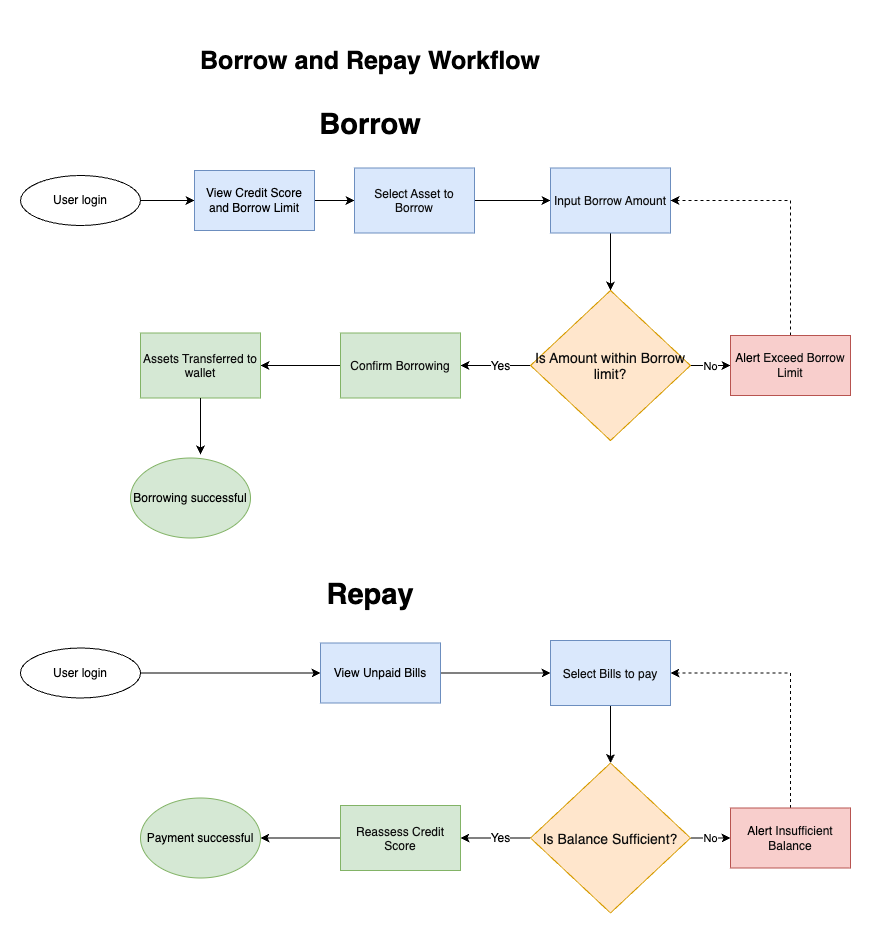

The diagram above was exported from draw.io. Its source (the exported page's mxGraphModel, read from the mxfile embedded in the PNG):
<mxGraphModel dx="1811" dy="567" grid="1" gridSize="10" guides="1" tooltips="1" connect="1" arrows="1" fold="1" page="1" pageScale="1" pageWidth="827" pageHeight="1169" math="0" shadow="0">
  <root>
    <mxCell id="0" />
    <mxCell id="1" parent="0" />
    <mxCell id="wYEzX9lLUxum5dVYxVpE-1" value="&lt;span&gt;Borrow and Repay Workflow&lt;/span&gt;" style="text;whiteSpace=wrap;html=1;fontFamily=Helvetica;align=center;fontStyle=1;fontSize=25;verticalAlign=middle;" vertex="1" parent="1">
      <mxGeometry x="120" y="30" width="380" height="80" as="geometry" />
    </mxCell>
    <mxCell id="wYEzX9lLUxum5dVYxVpE-2" style="edgeStyle=orthogonalEdgeStyle;rounded=0;orthogonalLoop=1;jettySize=auto;html=1;exitX=1;exitY=0.5;exitDx=0;exitDy=0;entryX=0;entryY=0.5;entryDx=0;entryDy=0;align=center;verticalAlign=middle;" edge="1" parent="1" source="wYEzX9lLUxum5dVYxVpE-3" target="wYEzX9lLUxum5dVYxVpE-5">
      <mxGeometry relative="1" as="geometry" />
    </mxCell>
    <mxCell id="wYEzX9lLUxum5dVYxVpE-3" value="User login" style="ellipse;whiteSpace=wrap;html=1;fontFamily=Helvetica;align=center;fontStyle=0;verticalAlign=middle;" vertex="1" parent="1">
      <mxGeometry x="-40" y="185" width="120" height="50" as="geometry" />
    </mxCell>
    <mxCell id="wYEzX9lLUxum5dVYxVpE-4" style="edgeStyle=orthogonalEdgeStyle;rounded=0;orthogonalLoop=1;jettySize=auto;html=1;exitX=1;exitY=0.5;exitDx=0;exitDy=0;entryX=0;entryY=0.5;entryDx=0;entryDy=0;align=center;verticalAlign=middle;" edge="1" parent="1" source="wYEzX9lLUxum5dVYxVpE-5" target="wYEzX9lLUxum5dVYxVpE-7">
      <mxGeometry relative="1" as="geometry" />
    </mxCell>
    <mxCell id="wYEzX9lLUxum5dVYxVpE-5" value="View Credit Score&lt;div&gt;and Borrow Limit&lt;/div&gt;" style="rounded=0;whiteSpace=wrap;html=1;fillColor=#dae8fc;strokeColor=#6c8ebf;fontFamily=Helvetica;align=center;fontStyle=0;verticalAlign=middle;" vertex="1" parent="1">
      <mxGeometry x="134" y="180" width="120" height="60" as="geometry" />
    </mxCell>
    <mxCell id="wYEzX9lLUxum5dVYxVpE-6" style="edgeStyle=orthogonalEdgeStyle;rounded=0;orthogonalLoop=1;jettySize=auto;html=1;exitX=1;exitY=0.5;exitDx=0;exitDy=0;entryX=0;entryY=0.5;entryDx=0;entryDy=0;align=center;verticalAlign=middle;" edge="1" parent="1" source="wYEzX9lLUxum5dVYxVpE-7" target="wYEzX9lLUxum5dVYxVpE-9">
      <mxGeometry relative="1" as="geometry" />
    </mxCell>
    <mxCell id="wYEzX9lLUxum5dVYxVpE-7" value="&lt;p style=&quot;margin: 0px; font-variant-numeric: normal; font-variant-east-asian: normal; font-variant-alternates: normal; font-size-adjust: none; font-kerning: auto; font-optical-sizing: auto; font-feature-settings: normal; font-variation-settings: normal; font-variant-position: normal; font-variant-emoji: normal; font-stretch: normal; line-height: normal; color: rgb(14, 14, 14);&quot; class=&quot;p1&quot;&gt;&lt;font&gt;Select Asset to Borrow&lt;/font&gt;&lt;/p&gt;" style="rounded=0;whiteSpace=wrap;html=1;fillColor=#dae8fc;strokeColor=#6c8ebf;fontFamily=Helvetica;align=center;fontStyle=0;verticalAlign=middle;" vertex="1" parent="1">
      <mxGeometry x="294" y="177.5" width="120" height="65" as="geometry" />
    </mxCell>
    <mxCell id="wYEzX9lLUxum5dVYxVpE-8" style="edgeStyle=orthogonalEdgeStyle;rounded=0;orthogonalLoop=1;jettySize=auto;html=1;exitX=0.5;exitY=1;exitDx=0;exitDy=0;entryX=0.5;entryY=0;entryDx=0;entryDy=0;align=center;verticalAlign=middle;" edge="1" parent="1" source="wYEzX9lLUxum5dVYxVpE-9" target="wYEzX9lLUxum5dVYxVpE-14">
      <mxGeometry relative="1" as="geometry" />
    </mxCell>
    <mxCell id="wYEzX9lLUxum5dVYxVpE-9" value="&lt;p style=&quot;margin: 0px; font-variant-numeric: normal; font-variant-east-asian: normal; font-variant-alternates: normal; font-size-adjust: none; font-kerning: auto; font-optical-sizing: auto; font-feature-settings: normal; font-variation-settings: normal; font-variant-position: normal; font-variant-emoji: normal; font-stretch: normal; line-height: normal; color: rgb(14, 14, 14);&quot; class=&quot;p1&quot;&gt;&lt;font&gt;Input Borrow Amount&lt;/font&gt;&lt;/p&gt;" style="rounded=0;whiteSpace=wrap;html=1;fillColor=#dae8fc;strokeColor=#6c8ebf;fontFamily=Helvetica;align=center;fontStyle=0;verticalAlign=middle;" vertex="1" parent="1">
      <mxGeometry x="490" y="177.5" width="120" height="65" as="geometry" />
    </mxCell>
    <mxCell id="wYEzX9lLUxum5dVYxVpE-10" style="rounded=0;orthogonalLoop=1;jettySize=auto;html=1;exitX=0;exitY=0.5;exitDx=0;exitDy=0;entryX=1;entryY=0.5;entryDx=0;entryDy=0;align=center;verticalAlign=middle;" edge="1" parent="1" source="wYEzX9lLUxum5dVYxVpE-14" target="wYEzX9lLUxum5dVYxVpE-18">
      <mxGeometry relative="1" as="geometry" />
    </mxCell>
    <mxCell id="wYEzX9lLUxum5dVYxVpE-11" value="&lt;font style=&quot;font-size: 12px;&quot;&gt;Yes&lt;/font&gt;" style="edgeLabel;html=1;align=center;verticalAlign=middle;resizable=0;points=[];" vertex="1" connectable="0" parent="wYEzX9lLUxum5dVYxVpE-10">
      <mxGeometry x="-0.1143" relative="1" as="geometry">
        <mxPoint as="offset" />
      </mxGeometry>
    </mxCell>
    <mxCell id="wYEzX9lLUxum5dVYxVpE-12" style="edgeStyle=orthogonalEdgeStyle;rounded=0;orthogonalLoop=1;jettySize=auto;html=1;exitX=1;exitY=0.5;exitDx=0;exitDy=0;entryX=0;entryY=0.5;entryDx=0;entryDy=0;align=center;verticalAlign=middle;" edge="1" parent="1" source="wYEzX9lLUxum5dVYxVpE-14" target="wYEzX9lLUxum5dVYxVpE-16">
      <mxGeometry relative="1" as="geometry" />
    </mxCell>
    <mxCell id="wYEzX9lLUxum5dVYxVpE-13" value="No" style="edgeLabel;html=1;align=center;verticalAlign=middle;resizable=0;points=[];" vertex="1" connectable="0" parent="wYEzX9lLUxum5dVYxVpE-12">
      <mxGeometry x="-0.05" relative="1" as="geometry">
        <mxPoint as="offset" />
      </mxGeometry>
    </mxCell>
    <mxCell id="wYEzX9lLUxum5dVYxVpE-14" value="&lt;p class=&quot;p1&quot; style=&quot;margin: 0px; font-variant-numeric: normal; font-variant-east-asian: normal; font-variant-alternates: normal; font-size-adjust: none; font-kerning: auto; font-optical-sizing: auto; font-feature-settings: normal; font-variation-settings: normal; font-variant-position: normal; font-variant-emoji: normal; font-stretch: normal; font-size: 14px; line-height: normal; color: rgb(14, 14, 14);&quot;&gt;Is Amount within Borrow limit?&lt;/p&gt;" style="rhombus;whiteSpace=wrap;html=1;fillColor=#ffe6cc;strokeColor=#d79b00;align=center;fontFamily=Helvetica;fontStyle=0;verticalAlign=middle;" vertex="1" parent="1">
      <mxGeometry x="470" y="300" width="160" height="150" as="geometry" />
    </mxCell>
    <mxCell id="wYEzX9lLUxum5dVYxVpE-15" style="edgeStyle=orthogonalEdgeStyle;rounded=0;orthogonalLoop=1;jettySize=auto;html=1;exitX=0.5;exitY=0;exitDx=0;exitDy=0;entryX=1;entryY=0.5;entryDx=0;entryDy=0;dashed=1;align=center;verticalAlign=middle;" edge="1" parent="1" source="wYEzX9lLUxum5dVYxVpE-16" target="wYEzX9lLUxum5dVYxVpE-9">
      <mxGeometry relative="1" as="geometry" />
    </mxCell>
    <mxCell id="wYEzX9lLUxum5dVYxVpE-16" value="&lt;font&gt;Alert&amp;nbsp;&lt;span style=&quot;color: rgb(14, 14, 14); background-color: transparent;&quot;&gt;Exceed Borrow Limit&lt;/span&gt;&lt;/font&gt;" style="rounded=0;whiteSpace=wrap;html=1;fontFamily=Helvetica;align=center;fontStyle=0;fillColor=#f8cecc;strokeColor=#b85450;verticalAlign=middle;" vertex="1" parent="1">
      <mxGeometry x="670" y="345" width="120" height="60" as="geometry" />
    </mxCell>
    <mxCell id="wYEzX9lLUxum5dVYxVpE-17" style="edgeStyle=orthogonalEdgeStyle;rounded=0;orthogonalLoop=1;jettySize=auto;html=1;exitX=0;exitY=0.5;exitDx=0;exitDy=0;entryX=1;entryY=0.5;entryDx=0;entryDy=0;align=center;verticalAlign=middle;" edge="1" parent="1" source="wYEzX9lLUxum5dVYxVpE-18" target="wYEzX9lLUxum5dVYxVpE-19">
      <mxGeometry relative="1" as="geometry" />
    </mxCell>
    <mxCell id="wYEzX9lLUxum5dVYxVpE-18" value="&lt;p style=&quot;margin: 0px; font-variant-numeric: normal; font-variant-east-asian: normal; font-variant-alternates: normal; font-size-adjust: none; font-kerning: auto; font-optical-sizing: auto; font-feature-settings: normal; font-variation-settings: normal; font-variant-position: normal; font-variant-emoji: normal; font-stretch: normal; line-height: normal; color: rgb(14, 14, 14);&quot; class=&quot;p1&quot;&gt;&lt;font&gt;Confirm Borrowing&lt;/font&gt;&lt;/p&gt;" style="rounded=0;whiteSpace=wrap;html=1;fillColor=#d5e8d4;strokeColor=#82b366;fontFamily=Helvetica;align=center;fontStyle=0;verticalAlign=middle;" vertex="1" parent="1">
      <mxGeometry x="280" y="342.5" width="120" height="65" as="geometry" />
    </mxCell>
    <mxCell id="wYEzX9lLUxum5dVYxVpE-19" value="&lt;p style=&quot;margin: 0px; font-variant-numeric: normal; font-variant-east-asian: normal; font-variant-alternates: normal; font-size-adjust: none; font-kerning: auto; font-optical-sizing: auto; font-feature-settings: normal; font-variation-settings: normal; font-variant-position: normal; font-variant-emoji: normal; font-stretch: normal; line-height: normal; color: rgb(14, 14, 14);&quot; class=&quot;p1&quot;&gt;&lt;font&gt;Assets Transferred to wallet&lt;/font&gt;&lt;/p&gt;" style="rounded=0;whiteSpace=wrap;html=1;fillColor=#d5e8d4;strokeColor=#82b366;fontFamily=Helvetica;align=center;fontStyle=0;verticalAlign=middle;" vertex="1" parent="1">
      <mxGeometry x="80" y="342.5" width="120" height="65" as="geometry" />
    </mxCell>
    <mxCell id="wYEzX9lLUxum5dVYxVpE-20" value="Borrowing successful" style="ellipse;whiteSpace=wrap;html=1;fillColor=#d5e8d4;strokeColor=#82b366;align=center;verticalAlign=middle;" vertex="1" parent="1">
      <mxGeometry x="70" y="467.5" width="120" height="80" as="geometry" />
    </mxCell>
    <mxCell id="wYEzX9lLUxum5dVYxVpE-21" style="rounded=0;orthogonalLoop=1;jettySize=auto;html=1;exitX=0.5;exitY=1;exitDx=0;exitDy=0;entryX=0.583;entryY=-0.044;entryDx=0;entryDy=0;entryPerimeter=0;align=center;verticalAlign=middle;" edge="1" parent="1" source="wYEzX9lLUxum5dVYxVpE-19" target="wYEzX9lLUxum5dVYxVpE-20">
      <mxGeometry relative="1" as="geometry" />
    </mxCell>
    <mxCell id="wYEzX9lLUxum5dVYxVpE-22" value="&lt;b&gt;&lt;font style=&quot;font-size: 29px;&quot;&gt;Borrow&lt;/font&gt;&lt;/b&gt;" style="text;whiteSpace=wrap;html=1;align=center;verticalAlign=middle;" vertex="1" parent="1">
      <mxGeometry x="245" y="110" width="130" height="50" as="geometry" />
    </mxCell>
    <mxCell id="wYEzX9lLUxum5dVYxVpE-23" value="&lt;b&gt;&lt;font style=&quot;font-size: 29px;&quot;&gt;Repay&lt;/font&gt;&lt;/b&gt;" style="text;whiteSpace=wrap;html=1;align=center;verticalAlign=middle;" vertex="1" parent="1">
      <mxGeometry x="245" y="580" width="130" height="50" as="geometry" />
    </mxCell>
    <mxCell id="Pyv7m1deW5y60jCtk_jT-2" style="edgeStyle=orthogonalEdgeStyle;rounded=0;orthogonalLoop=1;jettySize=auto;html=1;exitX=1;exitY=0.5;exitDx=0;exitDy=0;entryX=0;entryY=0.5;entryDx=0;entryDy=0;" edge="1" parent="1" source="Pyv7m1deW5y60jCtk_jT-3" target="Pyv7m1deW5y60jCtk_jT-5">
      <mxGeometry relative="1" as="geometry" />
    </mxCell>
    <mxCell id="Pyv7m1deW5y60jCtk_jT-3" value="User login" style="ellipse;whiteSpace=wrap;html=1;fontFamily=Helvetica;align=center;fontStyle=0" vertex="1" parent="1">
      <mxGeometry x="-40" y="657.5" width="120" height="50" as="geometry" />
    </mxCell>
    <mxCell id="Pyv7m1deW5y60jCtk_jT-4" style="edgeStyle=orthogonalEdgeStyle;rounded=0;orthogonalLoop=1;jettySize=auto;html=1;exitX=1;exitY=0.5;exitDx=0;exitDy=0;entryX=0;entryY=0.5;entryDx=0;entryDy=0;" edge="1" parent="1" source="Pyv7m1deW5y60jCtk_jT-5" target="Pyv7m1deW5y60jCtk_jT-9">
      <mxGeometry relative="1" as="geometry">
        <mxPoint x="294" y="682.5" as="targetPoint" />
      </mxGeometry>
    </mxCell>
    <mxCell id="Pyv7m1deW5y60jCtk_jT-5" value="View Unpaid Bills" style="rounded=0;whiteSpace=wrap;html=1;fillColor=#dae8fc;strokeColor=#6c8ebf;fontFamily=Helvetica;align=center;fontStyle=0" vertex="1" parent="1">
      <mxGeometry x="260" y="652.5" width="120" height="60" as="geometry" />
    </mxCell>
    <mxCell id="Pyv7m1deW5y60jCtk_jT-8" style="edgeStyle=orthogonalEdgeStyle;rounded=0;orthogonalLoop=1;jettySize=auto;html=1;exitX=0.5;exitY=1;exitDx=0;exitDy=0;entryX=0.5;entryY=0;entryDx=0;entryDy=0;" edge="1" parent="1" source="Pyv7m1deW5y60jCtk_jT-9" target="Pyv7m1deW5y60jCtk_jT-14">
      <mxGeometry relative="1" as="geometry" />
    </mxCell>
    <mxCell id="Pyv7m1deW5y60jCtk_jT-9" value="&lt;p style=&quot;margin: 0px; font-variant-numeric: normal; font-variant-east-asian: normal; font-variant-alternates: normal; font-size-adjust: none; font-kerning: auto; font-optical-sizing: auto; font-feature-settings: normal; font-variation-settings: normal; font-variant-position: normal; font-variant-emoji: normal; font-stretch: normal; line-height: normal; color: rgb(14, 14, 14);&quot; class=&quot;p1&quot;&gt;Select Bills to pay&lt;/p&gt;" style="rounded=0;whiteSpace=wrap;html=1;fillColor=#dae8fc;strokeColor=#6c8ebf;fontFamily=Helvetica;align=center;fontStyle=0" vertex="1" parent="1">
      <mxGeometry x="490" y="650" width="120" height="65" as="geometry" />
    </mxCell>
    <mxCell id="Pyv7m1deW5y60jCtk_jT-10" style="rounded=0;orthogonalLoop=1;jettySize=auto;html=1;exitX=0;exitY=0.5;exitDx=0;exitDy=0;entryX=1;entryY=0.5;entryDx=0;entryDy=0;" edge="1" parent="1" source="Pyv7m1deW5y60jCtk_jT-14" target="Pyv7m1deW5y60jCtk_jT-18">
      <mxGeometry relative="1" as="geometry" />
    </mxCell>
    <mxCell id="Pyv7m1deW5y60jCtk_jT-11" value="&lt;font style=&quot;font-size: 12px;&quot;&gt;Yes&lt;/font&gt;" style="edgeLabel;html=1;align=center;verticalAlign=middle;resizable=0;points=[];" vertex="1" connectable="0" parent="Pyv7m1deW5y60jCtk_jT-10">
      <mxGeometry x="-0.1143" relative="1" as="geometry">
        <mxPoint as="offset" />
      </mxGeometry>
    </mxCell>
    <mxCell id="Pyv7m1deW5y60jCtk_jT-12" style="edgeStyle=orthogonalEdgeStyle;rounded=0;orthogonalLoop=1;jettySize=auto;html=1;exitX=1;exitY=0.5;exitDx=0;exitDy=0;entryX=0;entryY=0.5;entryDx=0;entryDy=0;" edge="1" parent="1" source="Pyv7m1deW5y60jCtk_jT-14" target="Pyv7m1deW5y60jCtk_jT-16">
      <mxGeometry relative="1" as="geometry" />
    </mxCell>
    <mxCell id="Pyv7m1deW5y60jCtk_jT-13" value="No" style="edgeLabel;html=1;align=center;verticalAlign=middle;resizable=0;points=[];" vertex="1" connectable="0" parent="Pyv7m1deW5y60jCtk_jT-12">
      <mxGeometry x="-0.05" relative="1" as="geometry">
        <mxPoint as="offset" />
      </mxGeometry>
    </mxCell>
    <mxCell id="Pyv7m1deW5y60jCtk_jT-14" value="&lt;p class=&quot;p1&quot; style=&quot;margin: 0px; font-variant-numeric: normal; font-variant-east-asian: normal; font-variant-alternates: normal; font-size-adjust: none; font-kerning: auto; font-optical-sizing: auto; font-feature-settings: normal; font-variation-settings: normal; font-variant-position: normal; font-variant-emoji: normal; font-stretch: normal; font-size: 14px; line-height: normal; color: rgb(14, 14, 14);&quot;&gt;Is Balance Sufficient?&lt;/p&gt;" style="rhombus;whiteSpace=wrap;html=1;fillColor=#ffe6cc;strokeColor=#d79b00;align=center;fontFamily=Helvetica;fontStyle=0" vertex="1" parent="1">
      <mxGeometry x="470" y="772.5" width="160" height="150" as="geometry" />
    </mxCell>
    <mxCell id="Pyv7m1deW5y60jCtk_jT-15" style="edgeStyle=orthogonalEdgeStyle;rounded=0;orthogonalLoop=1;jettySize=auto;html=1;exitX=0.5;exitY=0;exitDx=0;exitDy=0;entryX=1;entryY=0.5;entryDx=0;entryDy=0;dashed=1;" edge="1" parent="1" source="Pyv7m1deW5y60jCtk_jT-16" target="Pyv7m1deW5y60jCtk_jT-9">
      <mxGeometry relative="1" as="geometry" />
    </mxCell>
    <mxCell id="Pyv7m1deW5y60jCtk_jT-16" value="&lt;font&gt;Alert&amp;nbsp;&lt;span style=&quot;color: rgb(14, 14, 14); background-color: transparent;&quot;&gt;Insufficient Balance&lt;/span&gt;&lt;/font&gt;" style="rounded=0;whiteSpace=wrap;html=1;fontFamily=Helvetica;align=center;fontStyle=0;fillColor=#f8cecc;strokeColor=#b85450;" vertex="1" parent="1">
      <mxGeometry x="670" y="817.5" width="120" height="60" as="geometry" />
    </mxCell>
    <mxCell id="Pyv7m1deW5y60jCtk_jT-17" style="edgeStyle=orthogonalEdgeStyle;rounded=0;orthogonalLoop=1;jettySize=auto;html=1;exitX=0;exitY=0.5;exitDx=0;exitDy=0;entryX=1;entryY=0.5;entryDx=0;entryDy=0;" edge="1" parent="1" source="Pyv7m1deW5y60jCtk_jT-18">
      <mxGeometry relative="1" as="geometry">
        <mxPoint x="200" y="847.5" as="targetPoint" />
      </mxGeometry>
    </mxCell>
    <mxCell id="Pyv7m1deW5y60jCtk_jT-18" value="&lt;p style=&quot;margin: 0px; font-variant-numeric: normal; font-variant-east-asian: normal; font-variant-alternates: normal; font-size-adjust: none; font-kerning: auto; font-optical-sizing: auto; font-feature-settings: normal; font-variation-settings: normal; font-variant-position: normal; font-variant-emoji: normal; font-stretch: normal; line-height: normal; color: rgb(14, 14, 14);&quot; class=&quot;p1&quot;&gt;&lt;font&gt;Reassess Credit Score&lt;/font&gt;&lt;/p&gt;" style="rounded=0;whiteSpace=wrap;html=1;fillColor=#d5e8d4;strokeColor=#82b366;fontFamily=Helvetica;align=center;fontStyle=0" vertex="1" parent="1">
      <mxGeometry x="280" y="815" width="120" height="65" as="geometry" />
    </mxCell>
    <mxCell id="Pyv7m1deW5y60jCtk_jT-20" value="Payment successful" style="ellipse;whiteSpace=wrap;html=1;fillColor=#d5e8d4;strokeColor=#82b366;" vertex="1" parent="1">
      <mxGeometry x="80" y="807.5" width="120" height="80" as="geometry" />
    </mxCell>
  </root>
</mxGraphModel>